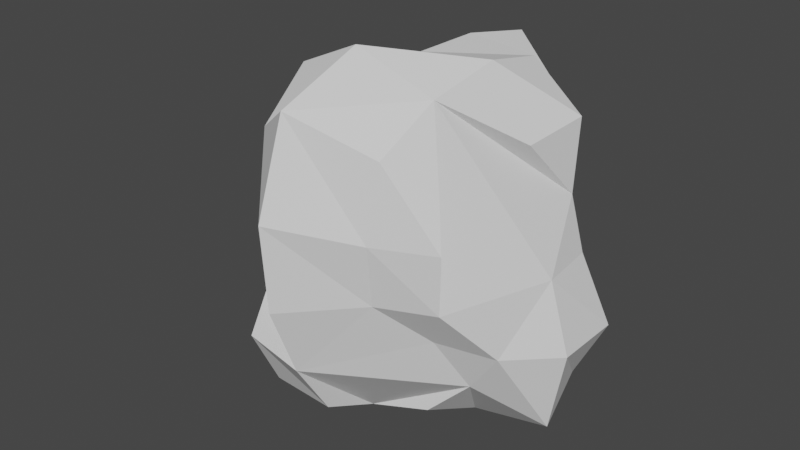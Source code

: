 # Source: pedra3.blend  (saved by Blender 3.2.14; exported with 4.5.12 LTS)
import bpy
from mathutils import Matrix  # noqa: F401  (used for matrix-valued properties, if any)

bpy.ops.wm.read_factory_settings(use_empty=True)
scene = bpy.context.scene
scene.name = 'Scene'

# ---- collections
col_collection = bpy.data.collections.new('Collection'); scene.collection.children.link(col_collection)

# ---- world
world_world = bpy.data.worlds.new('World'); scene.world = world_world
world_world.use_nodes = True; world_world.node_tree.nodes.clear()
_N = world_world.node_tree.nodes; _L = world_world.node_tree.links
n0 = _N.new('ShaderNodeOutputWorld'); n0.name = 'World Output'; n0.location = (300, 300)
n1 = _N.new('ShaderNodeBackground'); n1.name = 'Background'; n1.location = (10, 300)
n1.inputs[0].default_value = (0.05088, 0.05088, 0.05088, 1.0)
_L.new(n1.outputs[0], n0.inputs[0])
n0.is_active_output = True
world_world.color = (0.05088, 0.05088, 0.05088)
world_world.use_sun_shadow = False
world_world.sun_shadow_jitter_overblur = 0.0

# ---- meshes
me_cube_001 = bpy.data.meshes.new('Cube.001')
me_cube_001.from_pydata([(-0.5253, -0.5253, -0.5253), (-0.5405, 0.5405, 0.5405), (0.5372, -0.5372, 0.5372), (0.5438, 0.5438, -0.5438), (-0.6545, -2.287e-09, -0.6545), (-0.5378, -0.5378, -0.2801), (-0.7093, -3.662e-09, 0.7093), (-0.6236, 0.3205, 0.6236), (-0.5219, 0.5219, -0.2727), (0.3181, 0.6186, -0.6186), (1.194e-08, 0.5189, -0.5189), (-0.3399, 0.6649, 0.6649), (5.384e-09, 0.8284, 0.8284), (0.334, 0.6524, 0.6524), (0.5526, 0.5526, -0.2871), (0.5425, -0.2823, -0.5425), (0.8106, -1.82e-08, -0.8106), (0.7196, 0.3657, -0.7196), (0.6696, 0.3422, 0.6696), (0.6226, -1.77e-09, 0.6226), (0.6044, -0.6044, 0.3115), (0.5811, -0.5811, -2.386e-09), (0.4574, -0.4574, -0.2423), (-0.345, -0.6758, -0.6758), (-1.1e-08, -0.6871, -0.6871), (0.3619, -0.7117, 0.7117), (-7.153e-09, -0.8991, 0.8991), (-0.3442, -0.6739, 0.6739), (-0.7825, -0.3366, -0.3366), (-0.9685, 6.242e-09, -0.4043), (-0.8749, -1.493e-08, 4.176e-09), (-0.7977, 0.3424, -0.3424), (-0.2761, 0.6241, -0.2761), (2.579e-08, 0.7517, -0.3217), (9.313e-09, 0.7612, 5.436e-09), (-4.347e-09, 0.859, 0.3625), (0.2695, 0.6069, -0.2695), (0.8895, 0.3775, -0.3775), (0.7456, 0.3193, -7.761e-09), (0.6778, 0.2966, 0.2966), (0.8907, -2.77e-08, -0.3746), (0.7785, -1.304e-08, 5.588e-09), (0.7111, -0.3093, -0.3093), (0.3025, -0.7013, -1.018e-08), (0.3286, -0.7616, 0.3286), (-2.57e-08, -0.8858, -0.3727), (-1.5e-08, -1.03, 2.76e-09), (-3.346e-09, -1.06, 0.439), (-0.3546, -0.8296, -0.3546), (-0.3696, -1.705e-08, -0.8775), (-3.466e-09, -7.899e-09, -0.9555), (0.3782, -5.103e-09, -0.9), (-0.3152, -0.3152, -0.7266), (1.36e-08, -0.3598, -0.8517), (0.3262, -0.3262, -0.7553), (0.3763, 0.3763, 0.8864), (1.481e-08, 0.3848, 0.9175), (0.4046, -1.941e-08, 0.9694), (2.344e-09, -1.397e-08, 0.9218), (0.3757, -0.3757, 0.8848), (-6.209e-11, -0.4411, 1.065), (-0.3779, -0.3779, 0.8907)], [], [(12, 11, 1, 7, 6, 30, 29, 28, 5, 48, 45, 46, 47, 26, 27, 61, 60, 58, 56), (52, 23, 0, 5, 28, 29, 4, 49), (30, 6, 7, 1, 8, 31, 29), (1, 11, 12, 35, 34, 33, 32, 8), (34, 35, 12, 13, 55, 18, 39, 38, 37, 14, 36, 33), (9, 36, 14, 3), (10, 33, 36, 9), (37, 38, 41, 40), (3, 14, 37, 17), (39, 18, 19, 57, 59, 25, 2, 20, 21, 22, 42, 40, 41, 38), (16, 40, 42, 15), (17, 37, 40, 16), (22, 21, 43, 46, 45, 24, 53, 54, 15, 42), (43, 44, 47, 46), (21, 20, 44, 43), (20, 2, 25, 44), (44, 25, 26, 47), (23, 48, 5, 0), (24, 45, 48, 23), (49, 50, 53, 52), (50, 51, 54, 53), (10, 9, 3, 17, 16, 51, 50, 49, 4, 29, 31, 8, 32, 33), (51, 16, 15, 54), (52, 53, 24, 23), (55, 56, 58, 57), (57, 58, 60, 59), (13, 12, 56, 55), (60, 61, 27, 26), (59, 60, 26, 25), (18, 55, 57, 19)])
_uv = me_cube_001.uv_layers.new(name='UVMap')
_uv.uv.foreach_set('vector', [0.75, 0.5, 0.8125, 0.5, 0.875, 0.5, 0.875, 0.5625, 0.625, 0.125, 0.5, 0.125, 0.4375, 0.125, 0.4375, 0.0625, 0.4375, 1.0, 0.4375, 0.9375, 0.4375, 0.875, 0.5, 0.875, 0.5625, 0.875, 0.625, 0.875, 0.8125, 0.75, 0.8125, 0.6875, 0.75, 0.6875, 0.75, 0.625, 0.75, 0.5625, 0.1875, 0.6875, 0.1875, 0.75, 0.375, 0.0, 0.4375, 0.0, 0.4375, 0.0625, 0.4375, 0.125, 0.125, 0.625, 0.1875, 0.625, 0.5, 0.125, 0.625, 0.125, 0.625, 0.1875, 0.625, 0.25, 0.4375, 0.25, 0.4375, 0.1875, 0.4375, 0.125, 0.625, 0.25, 0.625, 0.3125, 0.625, 0.375, 0.5625, 0.375, 0.5, 0.375, 0.4375, 0.375, 0.4375, 0.3125, 0.4375, 0.25, 0.5, 0.375, 0.5625, 0.375, 0.625, 0.375, 0.6875, 0.5, 0.6875, 0.5625, 0.625, 0.5625, 0.5625, 0.5625, 0.5, 0.5625, 0.4375, 0.5625, 0.4375, 0.5, 0.4375, 0.4375, 0.4375, 0.375, 0.375, 0.4375, 0.4375, 0.4375, 0.4375, 0.5, 0.375, 0.5, 0.375, 0.375, 0.4375, 0.375, 0.4375, 0.4375, 0.375, 0.4375, 0.4375, 0.5625, 0.5, 0.5625, 0.5, 0.625, 0.4375, 0.625, 0.375, 0.5, 0.4375, 0.5, 0.4375, 0.5625, 0.375, 0.5625, 0.5625, 0.5625, 0.625, 0.5625, 0.625, 0.625, 0.6875, 0.625, 0.6875, 0.6875, 0.6875, 0.75, 0.625, 0.75, 0.5625, 0.75, 0.5, 0.75, 0.4375, 0.75, 0.4375, 0.6875, 0.4375, 0.625, 0.5, 0.625, 0.5, 0.5625, 0.375, 0.625, 0.4375, 0.625, 0.4375, 0.6875, 0.375, 0.6875, 0.375, 0.5625, 0.4375, 0.5625, 0.4375, 0.625, 0.375, 0.625, 0.4375, 0.75, 0.5, 0.75, 0.5, 0.8125, 0.5, 0.875, 0.4375, 0.875, 0.25, 0.75, 0.25, 0.6875, 0.3125, 0.6875, 0.375, 0.6875, 0.4375, 0.6875, 0.5, 0.8125, 0.5625, 0.8125, 0.5625, 0.875, 0.5, 0.875, 0.5, 0.75, 0.5625, 0.75, 0.5625, 0.8125, 0.5, 0.8125, 0.5625, 0.75, 0.625, 0.75, 0.625, 0.8125, 0.5625, 0.8125, 0.5625, 0.8125, 0.625, 0.8125, 0.625, 0.875, 0.5625, 0.875, 0.375, 0.9375, 0.4375, 0.9375, 0.4375, 1.0, 0.375, 1.0, 0.375, 0.875, 0.4375, 0.875, 0.4375, 0.9375, 0.375, 0.9375, 0.1875, 0.625, 0.25, 0.625, 0.25, 0.6875, 0.1875, 0.6875, 0.25, 0.625, 0.3125, 0.625, 0.3125, 0.6875, 0.25, 0.6875, 0.25, 0.5, 0.3125, 0.5, 0.375, 0.5, 0.375, 0.5625, 0.375, 0.625, 0.3125, 0.625, 0.25, 0.625, 0.1875, 0.625, 0.375, 0.125, 0.4375, 0.125, 0.4375, 0.1875, 0.4375, 0.25, 0.4375, 0.3125, 0.4375, 0.375, 0.3125, 0.625, 0.375, 0.625, 0.375, 0.6875, 0.3125, 0.6875, 0.1875, 0.6875, 0.25, 0.6875, 0.25, 0.75, 0.1875, 0.75, 0.6875, 0.5625, 0.75, 0.5625, 0.75, 0.625, 0.6875, 0.625, 0.6875, 0.625, 0.75, 0.625, 0.75, 0.6875, 0.6875, 0.6875, 0.6875, 0.5, 0.75, 0.5, 0.75, 0.5625, 0.6875, 0.5625, 0.75, 0.6875, 0.8125, 0.6875, 0.8125, 0.75, 0.75, 0.75, 0.6875, 0.6875, 0.75, 0.6875, 0.75, 0.75, 0.6875, 0.75, 0.625, 0.5625, 0.6875, 0.5625, 0.6875, 0.625, 0.625, 0.625])
me_cube_001.update()

# ---- objects
ob_cube = bpy.data.objects.new('Cube', me_cube_001)

# ---- transforms, parenting, visibility, modifiers, constraints
ob_cube.location = (0.0, 0.0, 0.0)

# ---- collection membership
col_collection.objects.link(ob_cube)

# ---- scene / render settings (as saved in the file)
scene.frame_start = 1; scene.frame_end = 250; scene.frame_set(1)
scene.render.engine = 'BLENDER_EEVEE_NEXT'
scene.cycles.sampling_pattern = 'TABULATED_SOBOL'
scene.cycles.use_light_tree = False
scene.view_settings.view_transform = 'Filmic'
bpy.context.view_layer.update()

# ---- added for rendering (the .blend has no active camera and no usable light): camera, sun
cam_auto = bpy.data.cameras.new('AutoCamera')
cam_auto.lens = 50.0
cam_auto.sensor_width = 36.0
cam_auto.clip_end = 1000.0
ob_auto_camera = bpy.data.objects.new('AutoCamera', cam_auto)
scene.collection.objects.link(ob_auto_camera)
ob_auto_camera.location = (3.06035, -3.81949, 2.53424)
ob_auto_camera.rotation_euler = (1.09748, -7.21219e-08, 0.694738)
scene.camera = ob_auto_camera
light_auto_sun = bpy.data.lights.new('AutoSun', 'SUN')
light_auto_sun.energy = 3.0
light_auto_sun.angle = 0.0523599
ob_auto_sun = bpy.data.objects.new('AutoSun', light_auto_sun)
scene.collection.objects.link(ob_auto_sun)
ob_auto_sun.rotation_euler = (0.872665, 0.174533, 0.523599)
bpy.context.view_layer.update()
